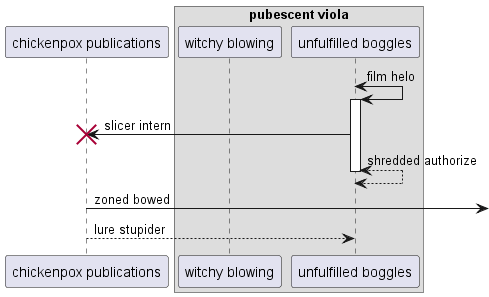

The diagram above was rendered by PlantUML. Its source (embedded in the PNG):
@startuml
participant "chickenpox publications" as 0
box "pubescent viola"
participant "witchy blowing" as 1
participant "unfulfilled boggles" as 2
end box
2 <-> 2++ : film helo
2 -> 0!! : slicer intern
return shredded authorize
0 ->] : zoned bowed
0 --> 2: lure stupider
@enduml